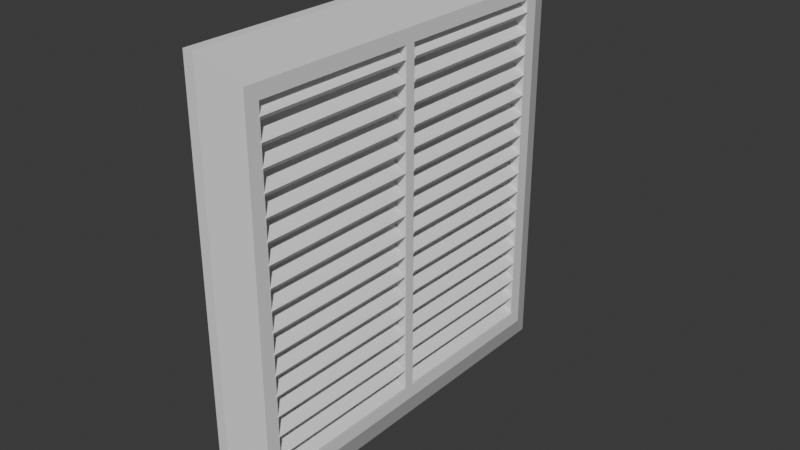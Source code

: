 # Source: blend.blend  (saved by Blender 4.0.36; exported with 4.5.12 LTS)
import bpy
from mathutils import Matrix  # noqa: F401  (used for matrix-valued properties, if any)

bpy.ops.wm.read_factory_settings(use_empty=True)
scene = bpy.context.scene
scene.name = 'Scene'

# ---- collections
col_collection = bpy.data.collections.new('Collection'); scene.collection.children.link(col_collection)

# ---- world
world_world = bpy.data.worlds.new('World'); scene.world = world_world
world_world.use_nodes = True; world_world.node_tree.nodes.clear()
_N = world_world.node_tree.nodes; _L = world_world.node_tree.links
n0 = _N.new('ShaderNodeOutputWorld'); n0.name = 'World Output'; n0.location = (300, 300)
n1 = _N.new('ShaderNodeBackground'); n1.name = 'Background'; n1.location = (10, 300)
n1.inputs[0].default_value = (0.05088, 0.05088, 0.05088, 1.0)
_L.new(n1.outputs[0], n0.inputs[0])
n0.is_active_output = True
world_world.color = (0.05088, 0.05088, 0.05088)
world_world.use_sun_shadow = False
world_world.sun_shadow_jitter_overblur = 0.0

# ---- meshes
me_cube_001 = bpy.data.meshes.new('Cube.001')
me_cube_001.from_pydata([(-1.0, -1.0, -1.0), (-1.0, -1.0, 1.0), (-1.0, 1.0, -1.0), (-1.0, 1.0, 1.0), (1.0, -1.0, -1.0), (1.0, -1.0, 1.0), (1.0, 1.0, -1.0), (1.0, 1.0, 1.0), (-3.676, 0.8543, -0.8543), (-3.676, -0.8543, -0.8543), (-3.676, -0.8543, 0.8543), (-3.676, 0.8543, 0.8543), (-3.676, -0.8134, -0.8134), (-3.676, -0.8134, 0.8134), (-3.676, 0.8134, 0.8134), (-3.676, 0.8134, -0.8134), (-1.0, 0.0, -1.0), (-1.0, 0.0, 1.0), (1.0, 0.0, -1.0), (1.0, 0.0, 1.0), (-3.676, 0.0, -0.8543), (-3.676, 0.0, 0.8543), (-3.676, 0.0, -0.8134), (-3.676, 0.0, 0.8134), (-3.676, 0.02403, -0.7893), (-3.676, 0.02403, 0.7893), (-3.676, 0.7893, 0.7893), (-3.676, 0.7893, -0.7893), (-3.676, -0.7893, -0.7893), (-3.676, -0.7893, 0.7893), (-3.676, -0.02403, 0.7893), (-3.676, -0.02403, -0.7893), (-1.0, -1.0, -0.7778), (-1.0, -1.0, -0.5556), (-1.0, -1.0, -0.3333), (-1.0, -1.0, -0.1111), (-1.0, -1.0, 0.1111), (-1.0, -1.0, 0.3333), (-1.0, -1.0, 0.5556), (-1.0, -1.0, 0.7778), (-1.0, 1.0, 0.7778), (-1.0, 1.0, 0.5556), (-1.0, 1.0, 0.3333), (-1.0, 1.0, 0.1111), (-1.0, 1.0, -0.1111), (-1.0, 1.0, -0.3333), (-1.0, 1.0, -0.5556), (-1.0, 1.0, -0.7778), (1.0, 1.0, 0.7778), (1.0, 1.0, 0.5556), (1.0, 1.0, 0.3333), (1.0, 1.0, 0.1111), (1.0, 1.0, -0.1111), (1.0, 1.0, -0.3333), (1.0, 1.0, -0.5556), (1.0, 1.0, -0.7778), (1.0, -1.0, 0.7778), (1.0, -1.0, 0.5556), (1.0, -1.0, 0.3333), (1.0, -1.0, 0.1111), (1.0, -1.0, -0.1111), (1.0, -1.0, -0.3333), (1.0, -1.0, -0.5556), (1.0, -1.0, -0.7778), (0.3541, 0.02403, -0.7893), (0.3541, 0.02403, 0.7893), (0.3541, 0.7893, 0.7893), (0.3541, 0.7893, -0.7893), (0.3541, -0.7893, -0.7893), (0.3541, -0.7893, 0.7893), (0.3541, -0.02403, 0.7893), (0.3541, -0.02403, -0.7893)], [], [(17, 3, 11, 21), (40, 3, 7, 48), (56, 5, 1, 39), (16, 18, 4, 0), (19, 17, 1, 5), (16, 0, 9, 20), (21, 11, 14, 23), (20, 9, 12, 22), (8, 20, 22, 15), (10, 21, 23, 13), (2, 16, 20, 8), (7, 3, 17, 19), (2, 6, 18, 16), (1, 17, 21, 10), (23, 14, 26, 25), (15, 22, 24, 27), (13, 23, 30, 29), (22, 12, 28, 31), (14, 15, 27, 26), (12, 13, 29, 28), (11, 8, 15, 14), (9, 10, 13, 12), (32, 33, 34, 35, 36, 37, 38, 39, 1, 10, 9, 0), (40, 41, 42, 43, 44, 45, 46, 47, 2, 8, 11, 3), (23, 25, 24, 22, 31, 30), (4, 63, 32, 0), (63, 62, 33, 32), (62, 61, 34, 33), (61, 60, 35, 34), (60, 59, 36, 35), (59, 58, 37, 36), (58, 57, 38, 37), (57, 56, 39, 38), (56, 57, 58, 59, 60, 61, 62, 63, 4, 18, 6, 55, 54, 53, 52, 51, 50, 49, 48, 7, 19, 5), (2, 47, 55, 6), (47, 46, 54, 55), (46, 45, 53, 54), (45, 44, 52, 53), (44, 43, 51, 52), (43, 42, 50, 51), (42, 41, 49, 50), (41, 40, 48, 49), (26, 27, 67, 66), (25, 26, 66, 65), (31, 28, 68, 71), (30, 31, 71, 70), (24, 25, 65, 64), (27, 24, 64, 67), (29, 30, 70, 69), (28, 29, 69, 68), (71, 68, 69, 70), (67, 64, 65, 66)])
_uv = me_cube_001.uv_layers.new(name='UVMap')
_uv.uv.foreach_set('vector', [0.875, 0.625, 0.875, 0.5, 0.875, 0.5, 0.875, 0.625, 0.5972, 0.25, 0.625, 0.25, 0.625, 0.5, 0.5972, 0.5, 0.5972, 0.75, 0.625, 0.75, 0.625, 1.0, 0.5972, 1.0, 0.125, 0.625, 0.375, 0.625, 0.375, 0.75, 0.125, 0.75, 0.625, 0.625, 0.875, 0.625, 0.875, 0.75, 0.625, 0.75, 0.125, 0.625, 0.125, 0.75, 0.125, 0.75, 0.125, 0.625, 0.625, 0.125, 0.625, 0.25, 0.619, 0.244, 0.619, 0.125, 0.375, 0.125, 0.375, 0.0, 0.381, 0.005985, 0.381, 0.125, 0.375, 0.25, 0.375, 0.125, 0.381, 0.125, 0.381, 0.244, 0.625, 0.0, 0.625, 0.125, 0.619, 0.125, 0.619, 0.005985, 0.125, 0.5, 0.125, 0.625, 0.125, 0.625, 0.125, 0.5, 0.625, 0.5, 0.875, 0.5, 0.875, 0.625, 0.625, 0.625, 0.125, 0.5, 0.375, 0.5, 0.375, 0.625, 0.125, 0.625, 0.875, 0.75, 0.875, 0.625, 0.875, 0.625, 0.875, 0.75, 0.619, 0.125, 0.619, 0.244, 0.6155, 0.2405, 0.6155, 0.1285, 0.381, 0.244, 0.381, 0.125, 0.3845, 0.1285, 0.3845, 0.2405, 0.619, 0.005985, 0.619, 0.125, 0.6155, 0.1215, 0.6155, 0.009502, 0.381, 0.125, 0.381, 0.005985, 0.3845, 0.009502, 0.3845, 0.1215, 0.619, 0.244, 0.381, 0.244, 0.3845, 0.2405, 0.6155, 0.2405, 0.381, 0.005985, 0.619, 0.005985, 0.6155, 0.009502, 0.3845, 0.009502, 0.625, 0.25, 0.375, 0.25, 0.381, 0.244, 0.619, 0.244, 0.375, 0.0, 0.625, 0.0, 0.619, 0.005985, 0.381, 0.005985, 0.4028, 1.0, 0.4306, 1.0, 0.4583, 1.0, 0.4861, 1.0, 0.5139, 1.0, 0.5417, 1.0, 0.5694, 1.0, 0.5972, 1.0, 0.625, 1.0, 0.625, 1.0, 0.375, 1.0, 0.375, 1.0, 0.5972, 0.25, 0.5694, 0.25, 0.5417, 0.25, 0.5139, 0.25, 0.4861, 0.25, 0.4583, 0.25, 0.4306, 0.25, 0.4028, 0.25, 0.375, 0.25, 0.375, 0.25, 0.625, 0.25, 0.625, 0.25, 0.619, 0.125, 0.6155, 0.1285, 0.3845, 0.1285, 0.381, 0.125, 0.3845, 0.1215, 0.6155, 0.1215, 0.375, 0.75, 0.4028, 0.75, 0.4028, 1.0, 0.375, 1.0, 0.4028, 0.75, 0.4306, 0.75, 0.4306, 1.0, 0.4028, 1.0, 0.4306, 0.75, 0.4583, 0.75, 0.4583, 1.0, 0.4306, 1.0, 0.4583, 0.75, 0.4861, 0.75, 0.4861, 1.0, 0.4583, 1.0, 0.4861, 0.75, 0.5139, 0.75, 0.5139, 1.0, 0.4861, 1.0, 0.5139, 0.75, 0.5417, 0.75, 0.5417, 1.0, 0.5139, 1.0, 0.5417, 0.75, 0.5694, 0.75, 0.5694, 1.0, 0.5417, 1.0, 0.5694, 0.75, 0.5972, 0.75, 0.5972, 1.0, 0.5694, 1.0, 0.5972, 0.75, 0.5694, 0.75, 0.5417, 0.75, 0.5139, 0.75, 0.4861, 0.75, 0.4583, 0.75, 0.4306, 0.75, 0.4028, 0.75, 0.375, 0.75, 0.375, 0.625, 0.375, 0.5, 0.4028, 0.5, 0.4306, 0.5, 0.4583, 0.5, 0.4861, 0.5, 0.5139, 0.5, 0.5417, 0.5, 0.5694, 0.5, 0.5972, 0.5, 0.625, 0.5, 0.625, 0.625, 0.625, 0.75, 0.375, 0.25, 0.4028, 0.25, 0.4028, 0.5, 0.375, 0.5, 0.4028, 0.25, 0.4306, 0.25, 0.4306, 0.5, 0.4028, 0.5, 0.4306, 0.25, 0.4583, 0.25, 0.4583, 0.5, 0.4306, 0.5, 0.4583, 0.25, 0.4861, 0.25, 0.4861, 0.5, 0.4583, 0.5, 0.4861, 0.25, 0.5139, 0.25, 0.5139, 0.5, 0.4861, 0.5, 0.5139, 0.25, 0.5417, 0.25, 0.5417, 0.5, 0.5139, 0.5, 0.5417, 0.25, 0.5694, 0.25, 0.5694, 0.5, 0.5417, 0.5, 0.5694, 0.25, 0.5972, 0.25, 0.5972, 0.5, 0.5694, 0.5, 0.6155, 0.2405, 0.3845, 0.2405, 0.3845, 0.2405, 0.6155, 0.2405, 0.6155, 0.1285, 0.6155, 0.2405, 0.6155, 0.2405, 0.6155, 0.1285, 0.3845, 0.1215, 0.3845, 0.009502, 0.3845, 0.009502, 0.3845, 0.1215, 0.6155, 0.1215, 0.3845, 0.1215, 0.3845, 0.1215, 0.6155, 0.1215, 0.3845, 0.1285, 0.6155, 0.1285, 0.6155, 0.1285, 0.3845, 0.1285, 0.3845, 0.2405, 0.3845, 0.1285, 0.3845, 0.1285, 0.3845, 0.2405, 0.6155, 0.009502, 0.6155, 0.1215, 0.6155, 0.1215, 0.6155, 0.009502, 0.3845, 0.009502, 0.6155, 0.009502, 0.6155, 0.009502, 0.3845, 0.009502, 0.3845, 0.1215, 0.3845, 0.009502, 0.6155, 0.009502, 0.6155, 0.1215, 0.3845, 0.2405, 0.3845, 0.1285, 0.6155, 0.1285, 0.6155, 0.2405])
me_cube_001.update()
me_cube_002 = bpy.data.meshes.new('Cube.002')
me_cube_002.from_pydata([(-0.01891, -0.7923, 0.7766), (-0.007486, -0.7923, 0.7946), (-0.01891, -0.03161, 0.7766), (-0.007486, -0.03161, 0.7946), (0.0771, -0.7923, 0.7158), (0.08853, -0.7923, 0.7339), (0.0771, -0.03161, 0.7158), (0.08853, -0.03161, 0.7339)], [], [(0, 1, 3, 2), (2, 3, 7, 6), (6, 7, 5, 4), (4, 5, 1, 0), (2, 6, 4, 0), (7, 3, 1, 5)])
_uv = me_cube_002.uv_layers.new(name='UVMap')
_uv.uv.foreach_set('vector', [0.375, 0.0, 0.625, 0.0, 0.625, 0.25, 0.375, 0.25, 0.375, 0.25, 0.625, 0.25, 0.625, 0.5, 0.375, 0.5, 0.375, 0.5, 0.625, 0.5, 0.625, 0.75, 0.375, 0.75, 0.375, 0.75, 0.625, 0.75, 0.625, 1.0, 0.375, 1.0, 0.125, 0.5, 0.375, 0.5, 0.375, 0.75, 0.125, 0.75, 0.625, 0.5, 0.875, 0.5, 0.875, 0.75, 0.625, 0.75])
me_cube_002.update()

# ---- objects
ob_cube = bpy.data.objects.new('Cube', me_cube_001)
ob_cube_001 = bpy.data.objects.new('Cube.001', me_cube_002)

# ---- transforms, parenting, visibility, modifiers, constraints
ob_cube.location = (0.0, 0.0, 0.0)
ob_cube.scale = (-0.02292, 1.0, 1.0)
ob_cube_001.location = (0.0, 0.0, 0.0)
_m = ob_cube_001.modifiers.new('Array', 'ARRAY')
_m.count = 17
_m.relative_offset_displace = (0.0, 0.0, -1.2)
_m = ob_cube_001.modifiers.new('Mirror', 'MIRROR')
_m.use_axis = (False, True, False)
_m.mirror_object = ob_cube

# ---- collection membership
col_collection.objects.link(ob_cube)
col_collection.objects.link(ob_cube_001)

# ---- scene / render settings (as saved in the file)
scene.frame_start = 1; scene.frame_end = 250; scene.frame_set(1)
scene.render.engine = 'BLENDER_EEVEE_NEXT'
scene.cycles.sampling_pattern = 'TABULATED_SOBOL'
bpy.context.view_layer.update()

# ---- added for rendering (the .blend has no active camera and no usable light): camera, sun
cam_auto = bpy.data.cameras.new('AutoCamera')
cam_auto.lens = 50.0
cam_auto.sensor_width = 36.0
cam_auto.clip_end = 1000.0
ob_auto_camera = bpy.data.objects.new('AutoCamera', cam_auto)
scene.collection.objects.link(ob_auto_camera)
ob_auto_camera.location = (2.65176, -3.14275, 2.09517)
ob_auto_camera.rotation_euler = (1.09748, -7.21219e-08, 0.694738)
scene.camera = ob_auto_camera
light_auto_sun = bpy.data.lights.new('AutoSun', 'SUN')
light_auto_sun.energy = 3.0
light_auto_sun.angle = 0.0523599
ob_auto_sun = bpy.data.objects.new('AutoSun', light_auto_sun)
scene.collection.objects.link(ob_auto_sun)
ob_auto_sun.rotation_euler = (0.872665, 0.174533, 0.523599)
bpy.context.view_layer.update()
